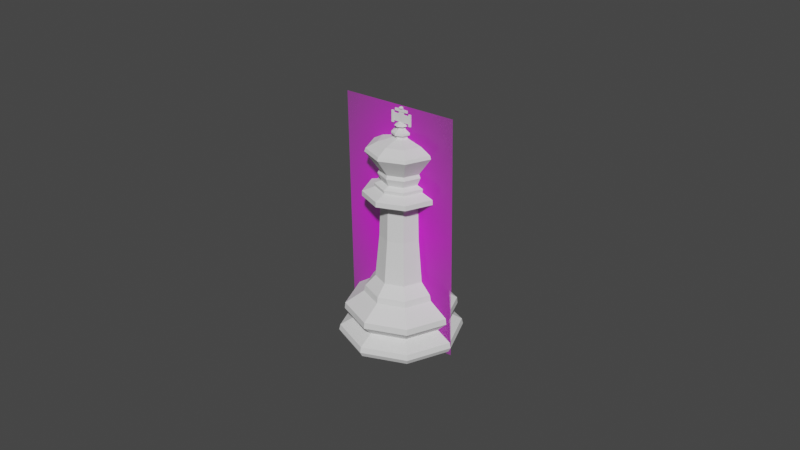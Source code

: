 # Source: king.blend  (saved by Blender 2.91.10; exported with 4.5.12 LTS)
import bpy
from mathutils import Matrix  # noqa: F401  (used for matrix-valued properties, if any)

bpy.ops.wm.read_factory_settings(use_empty=True)
scene = bpy.context.scene
scene.name = 'Scene'

# ---- collections
col_collection = bpy.data.collections.new('Collection'); scene.collection.children.link(col_collection)

# ---- images (referenced by path relative to the original .blend; pixels are not part of the script)
import os
ASSET_DIR = os.environ.get("B2B_ASSET_DIR", "")  # directory of the original .blend (textures are referenced by path, not embedded)
HERE = os.path.dirname(os.path.abspath(__file__))  # packed textures are extracted next to this script under _unpacked/

def load_image(name, relpath, width, height, colorspace="sRGB"):
    """Load a texture the original file referenced (path relative to the .blend, or extracted next to this script)."""
    p = next((c for c in (os.path.join(HERE, relpath), os.path.join(ASSET_DIR, relpath)) if relpath and os.path.exists(c)), "")
    if p:
        img = bpy.data.images.load(p, check_existing=True)
        img.name = name
    else:  # same state as the original file: an image datablock whose file is absent (Cycles renders it pink)
        img = bpy.data.images.new(name, width, height)
        img.source = "FILE"
        img.filepath = "//" + (relpath or name)
    img.colorspace_settings.name = colorspace
    return img
img_kingref_png = load_image('kingRef.png', 'kingRef.png', 1024, 1024, 'sRGB')

# ---- materials (node trees are filled in below, after node groups)
mat_bishopref = bpy.data.materials.new('bishopRef')
mat_bishopref.surface_render_method = 'BLENDED'
mat_bishopref.blend_method = 'BLEND'
mat_bishopref.use_transparent_shadow = False

# ---- material node trees
mat_bishopref.use_nodes = True; mat_bishopref.node_tree.nodes.clear()
_N = mat_bishopref.node_tree.nodes; _L = mat_bishopref.node_tree.links
n0 = _N.new('ShaderNodeBsdfPrincipled'); n0.name = 'Principled BSDF'; n0.location = (-15, 294)
n0.distribution = 'GGX'
n0.subsurface_method = 'BURLEY'
n0.inputs[3].default_value = 1.45
n0.inputs[27].default_value = (0.0, 0.0, 0.0, 1.0)
n0.inputs[28].default_value = 1.0
n1 = _N.new('ShaderNodeOutputMaterial'); n1.name = 'Material Output'; n1.location = (285, 294)
n2 = _N.new('ShaderNodeTexImage'); n2.name = 'Image Texture'; n2.location = (-215, 294)
n2.image = img_kingref_png
n2.extension = 'CLIP'
_L.new(n2.outputs[0], n0.inputs[0])
_L.new(n2.outputs[1], n0.inputs[4])
_L.new(n0.outputs[0], n1.inputs[0])
n1.is_active_output = True

# ---- world
world_world = bpy.data.worlds.new('World'); scene.world = world_world
world_world.use_nodes = True; world_world.node_tree.nodes.clear()
_N = world_world.node_tree.nodes; _L = world_world.node_tree.links
n0 = _N.new('ShaderNodeOutputWorld'); n0.name = 'World Output'; n0.location = (300, 300)
n1 = _N.new('ShaderNodeBackground'); n1.name = 'Background'; n1.location = (10, 300)
n1.inputs[0].default_value = (0.05088, 0.05088, 0.05088, 1.0)
_L.new(n1.outputs[0], n0.inputs[0])
n0.is_active_output = True
world_world.color = (0.05088, 0.05088, 0.05088)
world_world.use_sun_shadow = False
world_world.sun_shadow_jitter_overblur = 0.0

# ---- meshes
me_cylinder = bpy.data.meshes.new('Cylinder')
me_cylinder.from_pydata([(4.304e-10, 0.01068, 0.0167), (0.007553, 0.007553, 0.0167), (0.01068, -7.847e-10, 0.0167), (0.007553, -0.007553, 0.0167), (-5.034e-10, -0.01068, 0.0167), (-0.007553, -0.007553, 0.0167), (-0.01068, -1.904e-10, 0.0167), (-0.007553, 0.007553, 0.0167), (1.134e-10, 0.01667, 0.01092), (1.134e-10, 0.01685, 0.009017), (0.01192, 0.01192, 0.009017), (0.01179, 0.01179, 0.01092), (0.01685, -6.729e-10, 0.009017), (0.01667, -6.573e-10, 0.01092), (0.01192, -0.01192, 0.009017), (0.01179, -0.01179, 0.01092), (-1.361e-09, -0.01685, 0.009017), (-1.33e-09, -0.01667, 0.01092), (-0.01192, -0.01192, 0.009017), (-0.01179, -0.01179, 0.01092), (-0.01685, 2.74e-10, 0.009017), (-0.01667, 2.74e-10, 0.01092), (-0.01192, 0.01192, 0.009017), (-0.01179, 0.01179, 0.01092), (1.189e-10, 0.01384, 0.00593), (0.009783, 0.009783, 0.00593), (0.01384, -7.177e-10, 0.00593), (0.009783, -0.009783, 0.00593), (-7.136e-10, -0.01384, 0.00593), (-0.009783, -0.009783, 0.00593), (-0.01384, -2.607e-10, 0.00593), (-0.009783, 0.009783, 0.00593), (0.01294, 0.01294, 0.003292), (0.01321, 0.01321, 0.001583), (0.01831, -1.139e-09, 0.003292), (0.01868, -1.161e-09, 0.001583), (0.01294, -0.01294, 0.003292), (0.01321, -0.01321, 0.001583), (-1.275e-09, -0.01831, 0.003292), (-1.307e-09, -0.01868, 0.001583), (-0.01294, -0.01294, 0.003292), (-0.01321, -0.01321, 0.001583), (-0.01831, -1.201e-10, 0.003292), (-0.01868, -1.219e-10, 0.001583), (-0.01294, 0.01294, 0.003292), (-0.01321, 0.01321, 0.001583), (3.262e-10, 0.01868, 0.001583), (3.262e-10, 0.01831, 0.003292), (3.87e-10, 0.01783, -5.821e-11), (0.01261, 0.01261, -5.821e-11), (0.01783, -9.911e-10, -5.821e-11), (0.01261, -0.01261, -5.821e-11), (-1.241e-09, -0.01783, -5.821e-11), (-0.01261, -0.01261, -5.821e-11), (-0.01783, 5.613e-11, -5.821e-11), (-0.01261, 0.01261, -5.821e-11), (4.294e-10, 0.01109, 0.01485), (0.007838, 0.007838, 0.01485), (0.01109, -7.956e-10, 0.01485), (0.007838, -0.007838, 0.01485), (-5.398e-10, -0.01109, 0.01485), (-0.007838, -0.007838, 0.01485), (-0.01109, -1.789e-10, 0.01485), (-0.007838, 0.007838, 0.01485), (0.005383, 0.005383, 0.02002), (-2.931e-11, 0.007612, 0.02002), (0.007612, -4.016e-10, 0.02002), (0.005383, -0.005383, 0.02002), (-6.948e-10, -0.007612, 0.02002), (-0.005383, -0.005383, 0.02002), (-0.007612, 2.19e-11, 0.02002), (-0.005383, 0.005383, 0.02002), (0.004282, 0.004273, 0.04427), (8.034e-06, 0.006043, 0.04427), (0.006052, -5.064e-07, 0.04427), (0.004282, -0.004274, 0.04427), (8.034e-06, -0.006044, 0.04427), (-0.004266, -0.004274, 0.04427), (-0.006036, -5.06e-07, 0.04427), (-0.004266, 0.004273, 0.04427), (0.005304, 0.005295, 0.04912), (8.034e-06, 0.007489, 0.04912), (0.007498, -5.064e-07, 0.04912), (0.005304, -0.005296, 0.04912), (8.033e-06, -0.00749, 0.04912), (-0.005288, -0.005296, 0.04912), (-0.007481, -5.06e-07, 0.04912), (-0.005288, 0.005295, 0.04912), (0.007896, 0.007887, 0.04786), (0.007933, 0.007924, 0.04635), (8.034e-06, 0.01121, 0.04635), (8.034e-06, 0.01115, 0.04786), (0.01116, -5.067e-07, 0.04786), (0.01122, -5.067e-07, 0.04635), (0.007896, -0.007888, 0.04786), (0.007933, -0.007925, 0.04635), (8.033e-06, -0.01116, 0.04786), (8.033e-06, -0.01121, 0.04635), (-0.00788, -0.007888, 0.04786), (-0.007917, -0.007925, 0.04635), (-0.01115, -5.061e-07, 0.04786), (-0.0112, -5.061e-07, 0.04635), (-0.00788, 0.007887, 0.04786), (-0.007917, 0.007924, 0.04635), (0.004498, 0.004452, 0.05439), (0.004829, 0.004783, 0.05331), (0.006343, -2.704e-06, 0.05439), (0.006812, -2.727e-06, 0.05331), (0.004498, -0.004457, 0.05439), (0.004829, -0.004789, 0.05331), (4.29e-05, -0.006303, 0.05439), (4.327e-05, -0.006771, 0.05331), (-0.004412, -0.004457, 0.05439), (-0.004743, -0.004789, 0.05331), (-0.006257, -2.704e-06, 0.05439), (-0.006725, -2.728e-06, 0.05331), (-0.004412, 0.004452, 0.05439), (-0.004743, 0.004783, 0.05331), (4.29e-05, 0.006297, 0.05439), (4.327e-05, 0.006766, 0.05331), (0.00635, -8.009e-11, 0.0335), (0.00449, -0.00449, 0.0335), (1.495e-09, 0.00635, 0.0335), (0.00449, 0.00449, 0.0335), (-0.00449, 0.00449, 0.0335), (-0.00449, -0.00449, 0.0335), (-0.00635, 2.732e-10, 0.0335), (9.401e-10, -0.00635, 0.0335), (0.005484, 0.005457, 0.05018), (0.007745, -1.617e-06, 0.05018), (0.005484, -0.00546, 0.05018), (2.565e-05, -0.007721, 0.05018), (-0.005433, -0.00546, 0.05018), (-0.007693, -1.617e-06, 0.05018), (-0.005433, 0.005457, 0.05018), (2.565e-05, 0.007717, 0.05018), (0.00407, 0.004033, 0.05088), (0.005741, -2.154e-06, 0.05088), (0.00407, -0.004038, 0.05088), (3.418e-05, -0.005709, 0.05088), (-0.004001, -0.004038, 0.05088), (-0.005673, -2.154e-06, 0.05088), (-0.004001, 0.004033, 0.05088), (3.418e-05, 0.005705, 0.05088), (0.001538, 0.001475, 0.06422), (0.00215, -3.741e-06, 0.06422), (0.001538, -0.001482, 0.06422), (5.933e-05, -0.002095, 0.06422), (-0.001419, -0.001482, 0.06422), (-0.002032, -3.741e-06, 0.06422), (-0.001419, 0.001475, 0.06422), (5.933e-05, 0.002087, 0.06422), (-0.004796, 0.00485, 0.06291), (-0.006807, -3.667e-06, 0.06291), (5.817e-05, -0.006868, 0.06291), (0.004912, -0.004858, 0.06291), (-0.004796, -0.004858, 0.06291), (0.004912, 0.00485, 0.06291), (5.817e-05, 0.006861, 0.06291), (0.006923, -3.667e-06, 0.06291), (0.001539, 0.001475, 0.06487), (0.002151, -3.778e-06, 0.06487), (0.001539, -0.001482, 0.06487), (5.991e-05, -0.002095, 0.06487), (-0.001419, -0.001482, 0.06487), (-0.002031, -3.778e-06, 0.06487), (-0.001419, 0.001475, 0.06487), (5.991e-05, 0.002087, 0.06487), (0.002105, 0.00204, 0.06531), (0.002951, -3.82e-06, 0.06531), (0.002105, -0.002048, 0.06531), (6.059e-05, -0.002894, 0.06531), (-0.001983, -0.002048, 0.06531), (-0.00283, -3.82e-06, 0.06531), (-0.001983, 0.00204, 0.06531), (6.059e-05, 0.002887, 0.06531), (0.002105, 0.00204, 0.06592), (0.002952, -3.853e-06, 0.06592), (0.002105, -0.002048, 0.06592), (6.111e-05, -0.002894, 0.06592), (-0.001983, -0.002048, 0.06592), (-0.00283, -3.854e-06, 0.06592), (-0.001983, 0.00204, 0.06592), (6.111e-05, 0.002887, 0.06592), (0.001154, 0.001088, 0.06664), (0.001606, -3.898e-06, 0.06664), (0.001154, -0.001096, 0.06664), (6.183e-05, -0.001548, 0.06664), (-0.00103, -0.001096, 0.06664), (-0.001482, -3.899e-06, 0.06664), (-0.00103, 0.001088, 0.06664), (6.183e-05, 0.00154, 0.06664), (0.000838, 0.0007717, 0.06729), (0.001159, -3.936e-06, 0.06729), (0.000838, -0.0007795, 0.06729), (6.242e-05, -0.001101, 0.06729), (-0.0007132, -0.0007795, 0.06729), (-0.001034, -3.936e-06, 0.06729), (-0.0007132, 0.0007717, 0.06729), (6.242e-05, 0.001093, 0.06729), (0.001504, 0.001437, 0.0677), (0.002101, -3.959e-06, 0.0677), (0.001504, -0.001445, 0.0677), (6.278e-05, -0.002042, 0.0677), (-0.001378, -0.001445, 0.0677), (-0.001975, -3.959e-06, 0.0677), (-0.001378, 0.001437, 0.0677), (6.278e-05, 0.002034, 0.0677), (0.0009227, 0.0008555, 0.06823), (0.0009284, 0.0002104, 0.06848), (0.0009284, -0.0002199, 0.06848), (6.326e-05, -0.001219, 0.06823), (-0.0007962, -0.0008634, 0.06823), (-0.000801, -0.0002199, 0.06848), (-0.000801, 0.0002104, 0.06848), (6.326e-05, 0.001211, 0.06823), (0.001279, -3.989e-06, 0.06823), (0.0009227, -0.0008634, 0.06823), (0.0009299, -0.0002192, 0.07084), (0.0009299, 0.0002111, 0.07084), (0.002668, 0.0002111, 0.07084), (0.002668, -0.0002192, 0.07084), (0.002666, 0.0002104, 0.06848), (0.002666, -0.0002199, 0.06848), (-0.0007962, 0.0008555, 0.06823), (-0.001152, -3.989e-06, 0.06823), (-0.0007994, 0.0002111, 0.07084), (-0.002536, 0.0002111, 0.07084), (-0.0007994, -0.0002192, 0.07084), (-0.002536, -0.0002192, 0.07084), (-0.002538, 0.0002104, 0.06848), (-0.002538, -0.0002199, 0.06848), (0.002669, 0.0003188, 0.07143), (0.002669, -0.0003266, 0.07143), (0.002666, 0.0003178, 0.06789), (0.002666, -0.0003276, 0.06789), (0.003458, 0.0003188, 0.07143), (0.003458, -0.0003266, 0.07143), (0.003455, 0.0003178, 0.06788), (0.003455, -0.0003276, 0.06788), (-0.002536, 0.0003188, 0.07144), (-0.002536, -0.0003266, 0.07144), (-0.002539, 0.0003178, 0.06789), (-0.002539, -0.0003276, 0.06789), (-0.003321, 0.0003188, 0.07144), (-0.003321, -0.0003266, 0.07144), (-0.003324, 0.0003178, 0.06789), (-0.003324, -0.0003276, 0.06789), (0.0009284, 0.0002104, 0.06823), (0.0009284, -0.0002199, 0.06823), (-0.000801, -0.0002199, 0.06823), (-0.000801, 0.0002104, 0.06823), (0.0009299, 0.0002111, 0.07159), (0.0009299, -0.0002192, 0.07159), (-0.0007994, 0.0002111, 0.07159), (-0.0007994, -0.0002192, 0.07159), (0.002227, 0.0003186, 0.07159), (0.002227, -0.0003268, 0.07159), (-0.002096, 0.0003186, 0.07159), (-0.002096, -0.0003268, 0.07159), (0.0004372, 0.0002319, 0.07234), (0.0004372, -0.0002401, 0.07234), (-0.0003067, 0.0002319, 0.07234), (0.002227, 0.0003186, 0.07234), (0.002227, -0.0003268, 0.07234), (-0.002096, 0.0003186, 0.07234), (-0.002096, -0.0003268, 0.07234), (-0.0003067, -0.0002401, 0.07234), (0.0006232, 0.000586, 0.07254), (0.0006232, -0.0005941, 0.07254), (-0.0004927, 0.000586, 0.07254), (-0.0004927, -0.0005941, 0.07254), (0.0006232, 0.000586, 0.07294), (0.0006232, -0.0005941, 0.07294), (-0.0004927, 0.000586, 0.07294), (-0.0004927, -0.0005941, 0.07294), (0.0002884, 0.0002319, 0.07314), (0.0002884, -0.0002401, 0.07314), (-0.0001579, 0.0002319, 0.07314), (-0.0001579, -0.0002401, 0.07314), (0.007394, 0.007335, 0.06012), (0.007161, 0.0071, 0.06112), (0.0101, -3.595e-06, 0.06112), (0.01043, -3.492e-06, 0.06012), (0.007161, -0.007108, 0.06112), (0.007394, -0.007342, 0.06012), (5.703e-05, -0.01005, 0.06112), (5.54e-05, -0.01038, 0.06012), (-0.007047, -0.007108, 0.06112), (-0.007283, -0.007342, 0.06012), (-0.00999, -3.595e-06, 0.06112), (-0.01032, -3.493e-06, 0.06012), (-0.007047, 0.0071, 0.06112), (-0.007283, 0.007335, 0.06012), (5.703e-05, 0.01004, 0.06112), (5.54e-05, 0.01038, 0.06012)], [], [(57, 1, 2, 58), (2, 1, 64, 66), (56, 0, 1, 57), (62, 6, 7, 63), (61, 5, 6, 62), (60, 4, 5, 61), (59, 3, 4, 60), (12, 26, 25, 10), (14, 27, 26, 12), (16, 28, 27, 14), (18, 29, 28, 16), (20, 30, 29, 18), (22, 31, 30, 20), (9, 24, 31, 22), (58, 2, 3, 59), (10, 25, 24, 9), (63, 23, 21, 62), (23, 8, 9, 22), (62, 21, 19, 61), (21, 23, 22, 20), (61, 19, 17, 60), (19, 21, 20, 18), (60, 17, 15, 59), (17, 19, 18, 16), (59, 15, 13, 58), (15, 17, 16, 14), (58, 13, 11, 57), (13, 15, 14, 12), (57, 11, 8, 56), (11, 13, 12, 10), (8, 11, 10, 9), (25, 32, 47, 24), (47, 32, 33, 46), (26, 34, 32, 25), (32, 34, 35, 33), (27, 36, 34, 26), (34, 36, 37, 35), (28, 38, 36, 27), (36, 38, 39, 37), (29, 40, 38, 28), (38, 40, 41, 39), (30, 42, 40, 29), (40, 42, 43, 41), (31, 44, 42, 30), (42, 44, 45, 43), (24, 47, 44, 31), (44, 47, 46, 45), (48, 46, 33, 49), (33, 35, 50, 49), (50, 35, 37, 51), (37, 39, 52, 51), (39, 41, 53, 52), (41, 43, 54, 53), (43, 45, 55, 54), (45, 46, 48, 55), (48, 49, 50, 51, 52, 53, 54, 55), (63, 7, 0, 56), (56, 8, 23, 63), (121, 120, 74, 75), (7, 6, 70, 71), (5, 4, 68, 69), (3, 2, 66, 67), (1, 0, 65, 64), (0, 7, 71, 65), (6, 5, 69, 70), (4, 3, 67, 68), (94, 92, 82, 83), (123, 122, 73, 72), (122, 124, 79, 73), (126, 125, 77, 78), (127, 121, 75, 76), (120, 123, 72, 74), (124, 126, 78, 79), (125, 127, 76, 77), (100, 98, 85, 86), (102, 100, 86, 87), (98, 96, 84, 85), (91, 102, 87, 81), (96, 94, 83, 84), (79, 103, 90, 73), (128, 129, 82, 80), (77, 99, 101, 78), (76, 75, 95, 97), (88, 91, 81, 80), (78, 101, 103, 79), (76, 97, 99, 77), (74, 93, 95, 75), (72, 89, 93, 74), (92, 88, 80, 82), (89, 90, 91, 88), (93, 89, 88, 92), (95, 93, 92, 94), (97, 95, 94, 96), (99, 97, 96, 98), (101, 99, 98, 100), (103, 101, 100, 102), (90, 103, 102, 91), (73, 90, 89, 72), (286, 284, 155, 154), (281, 294, 158, 157), (119, 118, 104, 105), (105, 104, 106, 107), (107, 106, 108, 109), (288, 286, 154, 156), (109, 108, 110, 111), (290, 288, 156, 153), (111, 110, 112, 113), (292, 290, 153, 152), (113, 112, 114, 115), (294, 292, 152, 158), (115, 114, 116, 117), (117, 116, 118, 119), (284, 282, 159, 155), (129, 130, 83, 82), (130, 131, 84, 83), (131, 132, 85, 84), (132, 133, 86, 85), (133, 134, 87, 86), (134, 135, 81, 87), (135, 128, 80, 81), (69, 68, 127, 125), (71, 70, 126, 124), (66, 64, 123, 120), (68, 67, 121, 127), (70, 69, 125, 126), (65, 71, 124, 122), (64, 65, 122, 123), (67, 66, 120, 121), (143, 136, 128, 135), (142, 143, 135, 134), (141, 142, 134, 133), (140, 141, 133, 132), (139, 140, 132, 131), (138, 139, 131, 130), (137, 138, 130, 129), (136, 137, 129, 128), (105, 107, 137, 136), (107, 109, 138, 137), (109, 111, 139, 138), (111, 113, 140, 139), (113, 115, 141, 140), (115, 117, 142, 141), (117, 119, 143, 142), (119, 105, 136, 143), (152, 153, 149, 150), (154, 155, 146, 147), (153, 156, 148, 149), (157, 158, 151, 144), (156, 154, 147, 148), (155, 159, 145, 146), (158, 152, 150, 151), (159, 157, 144, 145), (104, 280, 283, 106), (116, 293, 295, 118), (106, 283, 285, 108), (110, 287, 289, 112), (118, 295, 280, 104), (112, 289, 291, 114), (108, 285, 287, 110), (114, 291, 293, 116), (150, 149, 165, 166), (148, 147, 163, 164), (146, 145, 161, 162), (151, 150, 166, 167), (149, 148, 164, 165), (147, 146, 162, 163), (145, 144, 160, 161), (144, 151, 167, 160), (167, 166, 174, 175), (165, 164, 172, 173), (163, 162, 170, 171), (161, 160, 168, 169), (160, 167, 175, 168), (166, 165, 173, 174), (164, 163, 171, 172), (162, 161, 169, 170), (170, 169, 177, 178), (175, 174, 182, 183), (173, 172, 180, 181), (171, 170, 178, 179), (169, 168, 176, 177), (168, 175, 183, 176), (174, 173, 181, 182), (172, 171, 179, 180), (176, 183, 191, 184), (182, 181, 189, 190), (180, 179, 187, 188), (178, 177, 185, 186), (183, 182, 190, 191), (181, 180, 188, 189), (179, 178, 186, 187), (177, 176, 184, 185), (187, 186, 194, 195), (185, 184, 192, 193), (184, 191, 199, 192), (190, 189, 197, 198), (188, 187, 195, 196), (186, 185, 193, 194), (191, 190, 198, 199), (189, 188, 196, 197), (199, 198, 206, 207), (197, 196, 204, 205), (195, 194, 202, 203), (193, 192, 200, 201), (192, 199, 207, 200), (198, 197, 205, 206), (196, 195, 203, 204), (194, 193, 201, 202), (204, 203, 211, 212), (202, 201, 216, 217), (207, 206, 224, 215), (205, 204, 212, 225), (203, 202, 217, 211), (201, 200, 208, 216), (200, 207, 215, 208), (206, 205, 225, 224), (226, 214, 230, 227), (218, 210, 223, 221), (221, 223, 235, 233), (210, 209, 222, 223), (219, 218, 221, 220), (209, 219, 220, 222), (231, 229, 241, 243), (228, 226, 227, 229), (213, 228, 229, 231), (214, 213, 231, 230), (232, 233, 237, 236), (220, 221, 233, 232), (222, 220, 232, 234), (223, 222, 234, 235), (238, 236, 237, 239), (234, 232, 236, 238), (235, 234, 238, 239), (233, 235, 239, 237), (243, 241, 245, 247), (229, 227, 240, 241), (227, 230, 242, 240), (230, 231, 243, 242), (247, 245, 244, 246), (241, 240, 244, 245), (240, 242, 246, 244), (242, 243, 247, 246), (213, 214, 251, 250), (209, 210, 249, 248), (251, 214, 209, 248), (214, 226, 219, 209), (219, 226, 254, 252), (228, 213, 210, 218), (213, 250, 249, 210), (255, 253, 257, 259), (218, 219, 252, 253), (228, 218, 253, 255), (226, 228, 255, 254), (258, 259, 266, 265), (254, 255, 259, 258), (252, 254, 258, 256), (253, 252, 256, 257), (256, 258, 265, 263), (257, 256, 263, 264), (259, 257, 264, 266), (260, 261, 264, 263), (267, 262, 265, 266), (262, 260, 263, 265), (261, 267, 266, 264), (260, 262, 270, 268), (268, 270, 274, 272), (261, 260, 268, 269), (267, 261, 269, 271), (262, 267, 271, 270), (275, 273, 277, 279), (269, 268, 272, 273), (271, 269, 273, 275), (270, 271, 275, 274), (274, 275, 279, 278), (272, 274, 278, 276), (273, 272, 276, 277), (277, 276, 278, 279), (212, 250, 251, 224, 225), (216, 208, 248, 249, 217), (217, 249, 250, 212, 211), (224, 251, 248, 208, 215), (281, 282, 283, 280), (282, 284, 285, 283), (284, 286, 287, 285), (286, 288, 289, 287), (291, 289, 288, 290), (293, 291, 290, 292), (295, 293, 292, 294), (280, 295, 294, 281), (282, 281, 157, 159)])
_uv = me_cylinder.uv_layers.new(name='UVMap')
_uv.uv.foreach_set('vector', [0.875, 0.9456, 0.875, 1.0, 0.75, 1.0, 0.75, 0.9456, 0.75, 1.0, 0.875, 1.0, 0.875, 1.0, 0.75, 1.0, 1.0, 0.9456, 1.0, 1.0, 0.875, 1.0, 0.875, 0.9456, 0.25, 0.9456, 0.25, 1.0, 0.125, 1.0, 0.125, 0.9456, 0.375, 0.9456, 0.375, 1.0, 0.25, 1.0, 0.25, 0.9456, 0.5, 0.9456, 0.5, 1.0, 0.375, 1.0, 0.375, 0.9456, 0.625, 0.9456, 0.625, 1.0, 0.5, 1.0, 0.5, 0.9456, 0.75, 0.7671, 0.75, 0.7073, 0.875, 0.7073, 0.875, 0.7671, 0.625, 0.7671, 0.625, 0.7073, 0.75, 0.7073, 0.75, 0.7671, 0.5, 0.7671, 0.5, 0.7073, 0.625, 0.7073, 0.625, 0.7671, 0.375, 0.7671, 0.375, 0.7073, 0.5, 0.7073, 0.5, 0.7671, 0.25, 0.7671, 0.25, 0.7073, 0.375, 0.7073, 0.375, 0.7671, 0.125, 0.7671, 0.125, 0.7073, 0.25, 0.7073, 0.25, 0.7671, 0.002605, 0.7671, -0.0005224, 0.7073, 0.125, 0.7073, 0.125, 0.7671, 0.75, 0.9456, 0.75, 1.0, 0.625, 1.0, 0.625, 0.9456, 0.875, 0.7671, 0.875, 0.7073, 1.001, 0.7073, 0.9974, 0.7671, 0.125, 0.9456, 0.125, 0.8316, 0.25, 0.8316, 0.25, 0.9456, 0.125, 0.8316, 0.001901, 0.8316, 0.002605, 0.7671, 0.125, 0.7671, 0.25, 0.9456, 0.25, 0.8316, 0.375, 0.8316, 0.375, 0.9456, 0.25, 0.8316, 0.125, 0.8316, 0.125, 0.7671, 0.25, 0.7671, 0.375, 0.9456, 0.375, 0.8316, 0.5, 0.8316, 0.5, 0.9456, 0.375, 0.8316, 0.25, 0.8316, 0.25, 0.7671, 0.375, 0.7671, 0.5, 0.9456, 0.5, 0.8316, 0.625, 0.8316, 0.625, 0.9456, 0.5, 0.8316, 0.375, 0.8316, 0.375, 0.7671, 0.5, 0.7671, 0.625, 0.9456, 0.625, 0.8316, 0.75, 0.8316, 0.75, 0.9456, 0.625, 0.8316, 0.5, 0.8316, 0.5, 0.7671, 0.625, 0.7671, 0.75, 0.9456, 0.75, 0.8316, 0.875, 0.8316, 0.875, 0.9456, 0.75, 0.8316, 0.625, 0.8316, 0.625, 0.7671, 0.75, 0.7671, 0.875, 0.9456, 0.875, 0.8316, 0.9981, 0.8316, 1.0, 0.9456, 0.875, 0.8316, 0.75, 0.8316, 0.75, 0.7671, 0.875, 0.7671, 0.9981, 0.8316, 0.875, 0.8316, 0.875, 0.7671, 0.9974, 0.7671, 0.875, 0.7073, 0.875, 0.5905, 0.9985, 0.5905, 1.001, 0.7073, 0.9985, 0.5905, 0.875, 0.5905, 0.875, 0.5586, 0.9995, 0.5586, 0.75, 0.7073, 0.75, 0.5905, 0.875, 0.5905, 0.875, 0.7073, 0.875, 0.5905, 0.75, 0.5905, 0.75, 0.5586, 0.875, 0.5586, 0.625, 0.7073, 0.625, 0.5905, 0.75, 0.5905, 0.75, 0.7073, 0.75, 0.5905, 0.625, 0.5905, 0.625, 0.5586, 0.75, 0.5586, 0.5, 0.7073, 0.5, 0.5905, 0.625, 0.5905, 0.625, 0.7073, 0.625, 0.5905, 0.5, 0.5905, 0.5, 0.5586, 0.625, 0.5586, 0.375, 0.7073, 0.375, 0.5905, 0.5, 0.5905, 0.5, 0.7073, 0.5, 0.5905, 0.375, 0.5905, 0.375, 0.5586, 0.5, 0.5586, 0.25, 0.7073, 0.25, 0.5905, 0.375, 0.5905, 0.375, 0.7073, 0.375, 0.5905, 0.25, 0.5905, 0.25, 0.5586, 0.375, 0.5586, 0.125, 0.7073, 0.125, 0.5905, 0.25, 0.5905, 0.25, 0.7073, 0.25, 0.5905, 0.125, 0.5905, 0.125, 0.5586, 0.25, 0.5586, -0.0005224, 0.7073, 0.001484, 0.5905, 0.125, 0.5905, 0.125, 0.7073, 0.125, 0.5905, 0.001484, 0.5905, 0.0005248, 0.5586, 0.125, 0.5586, 0.9983, 0.5, 0.9995, 0.5586, 0.875, 0.5586, 0.8767, 0.5, 0.875, 0.5586, 0.75, 0.5586, 0.7517, 0.5, 0.8733, 0.5, 0.7483, 0.5, 0.75, 0.5586, 0.625, 0.5586, 0.6267, 0.5, 0.625, 0.5586, 0.5, 0.5586, 0.5017, 0.5, 0.6233, 0.5, 0.5, 0.5586, 0.375, 0.5586, 0.3767, 0.5, 0.4983, 0.5, 0.375, 0.5586, 0.25, 0.5586, 0.2517, 0.5, 0.3733, 0.5, 0.25, 0.5586, 0.125, 0.5586, 0.1267, 0.5, 0.2483, 0.5, 0.125, 0.5586, 0.0005248, 0.5586, 0.001691, 0.5, 0.1233, 0.5, 0.75, 0.4835, 0.9151, 0.4151, 0.9835, 0.25, 0.9151, 0.08488, 0.75, 0.01649, 0.5849, 0.08488, 0.5165, 0.25, 0.5849, 0.4151, 0.125, 0.9456, 0.125, 1.0, 0.0, 1.0, 0.0, 0.9456, 0.0, 0.9456, 0.001901, 0.8316, 0.125, 0.8316, 0.125, 0.9456, 0.625, 1.0, 0.75, 1.0, 0.75, 1.0, 0.625, 1.0, 0.125, 1.0, 0.25, 1.0, 0.25, 1.0, 0.125, 1.0, 0.375, 1.0, 0.5, 1.0, 0.5, 1.0, 0.375, 1.0, 0.625, 1.0, 0.75, 1.0, 0.75, 1.0, 0.625, 1.0, 0.875, 1.0, 1.0, 1.0, 1.0, 1.0, 0.875, 1.0, 0.0, 1.0, 0.125, 1.0, 0.125, 1.0, 0.0, 1.0, 0.25, 1.0, 0.375, 1.0, 0.375, 1.0, 0.25, 1.0, 0.5, 1.0, 0.625, 1.0, 0.625, 1.0, 0.5, 1.0, 0.625, 1.0, 0.75, 1.0, 0.75, 1.0, 0.625, 1.0, 0.875, 1.0, 1.0, 1.0, 1.0, 1.0, 0.875, 1.0, 0.0, 1.0, 0.125, 1.0, 0.125, 1.0, 0.0, 1.0, 0.25, 1.0, 0.375, 1.0, 0.375, 1.0, 0.25, 1.0, 0.5, 1.0, 0.625, 1.0, 0.625, 1.0, 0.5, 1.0, 0.75, 1.0, 0.875, 1.0, 0.875, 1.0, 0.75, 1.0, 0.125, 1.0, 0.25, 1.0, 0.25, 1.0, 0.125, 1.0, 0.375, 1.0, 0.5, 1.0, 0.5, 1.0, 0.375, 1.0, 0.25, 1.0, 0.375, 1.0, 0.375, 1.0, 0.25, 1.0, 0.125, 1.0, 0.25, 1.0, 0.25, 1.0, 0.125, 1.0, 0.375, 1.0, 0.5, 1.0, 0.5, 1.0, 0.375, 1.0, 0.0, 1.0, 0.125, 1.0, 0.125, 1.0, 0.0, 1.0, 0.5, 1.0, 0.625, 1.0, 0.625, 1.0, 0.5, 1.0, 0.125, 1.0, 0.125, 1.0, 0.0, 1.0, 0.0, 1.0, 0.75, 0.5833, 0.625, 0.5833, 0.75, 1.0, 0.875, 1.0, 0.375, 1.0, 0.375, 1.0, 0.25, 1.0, 0.25, 1.0, 0.5, 1.0, 0.625, 1.0, 0.625, 1.0, 0.5, 1.0, 0.875, 1.0, 1.0, 1.0, 1.0, 1.0, 0.875, 1.0, 0.25, 1.0, 0.25, 1.0, 0.125, 1.0, 0.125, 1.0, 0.5, 1.0, 0.5, 1.0, 0.375, 1.0, 0.375, 1.0, 0.75, 1.0, 0.75, 1.0, 0.625, 1.0, 0.625, 1.0, 0.875, 1.0, 0.875, 1.0, 0.75, 1.0, 0.75, 1.0, 0.75, 1.0, 0.875, 1.0, 0.875, 1.0, 0.75, 1.0, 0.875, 1.0, 1.0, 1.0, 1.0, 1.0, 0.875, 1.0, 0.75, 1.0, 0.875, 1.0, 0.875, 1.0, 0.75, 1.0, 0.625, 1.0, 0.75, 1.0, 0.75, 1.0, 0.625, 1.0, 0.5, 1.0, 0.625, 1.0, 0.625, 1.0, 0.5, 1.0, 0.375, 1.0, 0.5, 1.0, 0.5, 1.0, 0.375, 1.0, 0.25, 1.0, 0.375, 1.0, 0.375, 1.0, 0.25, 1.0, 0.125, 1.0, 0.25, 1.0, 0.25, 1.0, 0.125, 1.0, 0.0, 1.0, 0.125, 1.0, 0.125, 1.0, 0.0, 1.0, 1.0, 1.0, 1.0, 1.0, 0.875, 1.0, 0.875, 1.0, 0.25, 0.8333, 0.375, 0.8333, 0.375, 0.8333, 0.25, 0.8333, 0.625, 0.8333, 0.75, 0.8333, 0.75, 0.8333, 0.625, 0.8333, 0.75, 0.1667, 0.75, 0.3333, 0.625, 0.3333, 0.625, 0.1667, 0.625, 0.1667, 0.625, 0.3333, 0.5, 0.3333, 0.5, 0.1667, 0.5, 0.1667, 0.5, 0.3333, 0.375, 0.3333, 0.375, 0.1667, 0.125, 0.8333, 0.25, 0.8333, 0.25, 0.8333, 0.125, 0.8333, 0.375, 0.1667, 0.375, 0.3333, 0.25, 0.3333, 0.25, 0.1667, 0.0, 0.8333, 0.125, 0.8333, 0.125, 0.8333, 0.0, 0.8333, 0.25, 0.1667, 0.25, 0.3333, 0.125, 0.3333, 0.125, 0.1667, 0.875, 0.8333, 1.0, 0.8333, 1.0, 0.8333, 0.875, 0.8333, 0.125, 0.1667, 0.125, 0.3333, 0.0, 0.3333, 0.0, 0.1667, 0.75, 0.8333, 0.875, 0.8333, 0.875, 0.8333, 0.75, 0.8333, 1.0, 0.1667, 1.0, 0.3333, 0.875, 0.3333, 0.875, 0.1667, 0.875, 0.1667, 0.875, 0.3333, 0.75, 0.3333, 0.75, 0.1667, 0.375, 0.8333, 0.5, 0.8333, 0.5, 0.8333, 0.375, 0.8333, 0.625, 0.5833, 0.5, 0.5833, 0.625, 1.0, 0.75, 1.0, 0.5, 0.5833, 0.375, 0.5833, 0.5, 1.0, 0.625, 1.0, 0.375, 0.5833, 0.25, 0.5833, 0.375, 1.0, 0.5, 1.0, 0.25, 0.5833, 0.125, 0.5833, 0.25, 1.0, 0.375, 1.0, 0.625, 0.5833, 0.5, 0.5833, 0.125, 1.0, 0.25, 1.0, 0.5, 0.5833, 0.375, 0.5833, 0.0, 1.0, 0.125, 1.0, 0.875, 0.5833, 0.75, 0.5833, 0.875, 1.0, 1.0, 1.0, 0.375, 1.0, 0.5, 1.0, 0.5, 1.0, 0.375, 1.0, 0.125, 1.0, 0.25, 1.0, 0.25, 1.0, 0.125, 1.0, 0.75, 1.0, 0.875, 1.0, 0.875, 1.0, 0.75, 1.0, 0.5, 1.0, 0.625, 1.0, 0.625, 1.0, 0.5, 1.0, 0.25, 1.0, 0.375, 1.0, 0.375, 1.0, 0.25, 1.0, 0.0, 1.0, 0.125, 1.0, 0.125, 1.0, 0.0, 1.0, 0.875, 1.0, 1.0, 1.0, 1.0, 1.0, 0.875, 1.0, 0.625, 1.0, 0.75, 1.0, 0.75, 1.0, 0.625, 1.0, 0.8125, 0.375, 0.6875, 0.375, 0.75, 0.5833, 0.875, 0.5833, 0.6875, 0.375, 0.5625, 0.375, 0.375, 0.5833, 0.5, 0.5833, 0.8125, 0.375, 0.6875, 0.375, 0.5, 0.5833, 0.625, 0.5833, 0.1875, 0.375, 0.0625, 0.375, 0.125, 0.5833, 0.25, 0.5833, 0.3125, 0.375, 0.1875, 0.375, 0.25, 0.5833, 0.375, 0.5833, 0.4375, 0.375, 0.3125, 0.375, 0.375, 0.5833, 0.5, 0.5833, 0.5625, 0.375, 0.4375, 0.375, 0.5, 0.5833, 0.625, 0.5833, 0.6875, 0.375, 0.5625, 0.375, 0.625, 0.5833, 0.75, 0.5833, 0.625, 0.1667, 0.5, 0.1667, 0.5625, 0.375, 0.6875, 0.375, 0.5, 0.1667, 0.375, 0.1667, 0.4375, 0.375, 0.5625, 0.375, 0.375, 0.1667, 0.25, 0.1667, 0.3125, 0.375, 0.4375, 0.375, 0.25, 0.1667, 0.125, 0.1667, 0.1875, 0.375, 0.3125, 0.375, 0.125, 0.1667, 0.0, 0.1667, 0.0625, 0.375, 0.1875, 0.375, 1.0, 0.1667, 0.875, 0.1667, 0.6875, 0.375, 0.8125, 0.375, 0.875, 0.1667, 0.75, 0.1667, 0.5625, 0.375, 0.6875, 0.375, 0.75, 0.1667, 0.625, 0.1667, 0.6875, 0.375, 0.8125, 0.375, 0.875, 0.8333, 1.0, 0.8333, 1.0, 0.8333, 0.875, 0.8333, 0.25, 0.8333, 0.375, 0.8333, 0.375, 0.8333, 0.25, 0.8333, 0.0, 0.8333, 0.125, 0.8333, 0.125, 0.8333, 0.0, 0.8333, 0.625, 0.8333, 0.75, 0.8333, 0.75, 0.8333, 0.625, 0.8333, 0.125, 0.8333, 0.25, 0.8333, 0.25, 0.8333, 0.125, 0.8333, 0.375, 0.8333, 0.5, 0.8333, 0.5, 0.8333, 0.375, 0.8333, 0.75, 0.8333, 0.875, 0.8333, 0.875, 0.8333, 0.75, 0.8333, 0.5, 0.8333, 0.625, 0.8333, 0.625, 0.8333, 0.5, 0.8333, 0.625, 0.3333, 0.625, 0.7845, 0.5, 0.7845, 0.5, 0.3333, 0.875, 0.3333, 0.875, 0.7845, 0.75, 0.7845, 0.75, 0.3333, 0.5, 0.3333, 0.5, 0.7845, 0.375, 0.7845, 0.375, 0.3333, 0.25, 0.3333, 0.25, 0.7845, 0.125, 0.7845, 0.125, 0.3333, 0.75, 0.3333, 0.75, 0.7845, 0.625, 0.7845, 0.625, 0.3333, 0.125, 0.3333, 0.125, 0.7845, 0.0, 0.7845, 0.0, 0.3333, 0.375, 0.3333, 0.375, 0.7845, 0.25, 0.7845, 0.25, 0.3333, 1.0, 0.3333, 1.0, 0.7845, 0.875, 0.7845, 0.875, 0.3333, 0.875, 0.8333, 1.0, 0.8333, 1.0, 0.8333, 0.875, 0.8333, 0.125, 0.8333, 0.25, 0.8333, 0.25, 0.8333, 0.125, 0.8333, 0.375, 0.8333, 0.5, 0.8333, 0.5, 0.8333, 0.375, 0.8333, 0.75, 0.8333, 0.875, 0.8333, 0.875, 0.8333, 0.75, 0.8333, 0.0, 0.8333, 0.125, 0.8333, 0.125, 0.8333, 0.0, 0.8333, 0.25, 0.8333, 0.375, 0.8333, 0.375, 0.8333, 0.25, 0.8333, 0.5, 0.8333, 0.625, 0.8333, 0.625, 0.8333, 0.5, 0.8333, 0.625, 0.8333, 0.75, 0.8333, 0.75, 0.8333, 0.625, 0.8333, 0.75, 0.8333, 0.875, 0.8333, 0.875, 0.8333, 0.75, 0.8333, 0.0, 0.8333, 0.125, 0.8333, 0.125, 0.8333, 0.0, 0.8333, 0.25, 0.8333, 0.375, 0.8333, 0.375, 0.8333, 0.25, 0.8333, 0.5, 0.8333, 0.625, 0.8333, 0.625, 0.8333, 0.5, 0.8333, 0.625, 0.8333, 0.75, 0.8333, 0.75, 0.8333, 0.625, 0.8333, 0.875, 0.8333, 1.0, 0.8333, 1.0, 0.8333, 0.875, 0.8333, 0.125, 0.8333, 0.25, 0.8333, 0.25, 0.8333, 0.125, 0.8333, 0.375, 0.8333, 0.5, 0.8333, 0.5, 0.8333, 0.375, 0.8333, 0.375, 0.8333, 0.5, 0.8333, 0.5, 0.8333, 0.375, 0.8333, 0.75, 0.8333, 0.875, 0.8333, 0.875, 0.8333, 0.75, 0.8333, 0.0, 0.8333, 0.125, 0.8333, 0.125, 0.8333, 0.0, 0.8333, 0.25, 0.8333, 0.375, 0.8333, 0.375, 0.8333, 0.25, 0.8333, 0.5, 0.8333, 0.625, 0.8333, 0.625, 0.8333, 0.5, 0.8333, 0.625, 0.8333, 0.75, 0.8333, 0.75, 0.8333, 0.625, 0.8333, 0.875, 0.8333, 1.0, 0.8333, 1.0, 0.8333, 0.875, 0.8333, 0.125, 0.8333, 0.25, 0.8333, 0.25, 0.8333, 0.125, 0.8333, 0.625, 0.8333, 0.75, 0.8333, 0.75, 0.8333, 0.625, 0.8333, 0.875, 0.8333, 1.0, 0.8333, 1.0, 0.8333, 0.875, 0.8333, 0.125, 0.8333, 0.25, 0.8333, 0.25, 0.8333, 0.125, 0.8333, 0.375, 0.8333, 0.5, 0.8333, 0.5, 0.8333, 0.375, 0.8333, 0.75, 0.8333, 0.875, 0.8333, 0.875, 0.8333, 0.75, 0.8333, 0.0, 0.8333, 0.125, 0.8333, 0.125, 0.8333, 0.0, 0.8333, 0.25, 0.8333, 0.375, 0.8333, 0.375, 0.8333, 0.25, 0.8333, 0.5, 0.8333, 0.625, 0.8333, 0.625, 0.8333, 0.5, 0.8333, 0.25, 0.8333, 0.375, 0.8333, 0.375, 0.8333, 0.25, 0.8333, 0.5, 0.8333, 0.625, 0.8333, 0.625, 0.8333, 0.5, 0.8333, 0.625, 0.8333, 0.75, 0.8333, 0.75, 0.8333, 0.625, 0.8333, 0.875, 0.8333, 1.0, 0.8333, 1.0, 0.8333, 0.875, 0.8333, 0.125, 0.8333, 0.25, 0.8333, 0.25, 0.8333, 0.125, 0.8333, 0.375, 0.8333, 0.5, 0.8333, 0.5, 0.8333, 0.375, 0.8333, 0.75, 0.8333, 0.875, 0.8333, 0.875, 0.8333, 0.75, 0.8333, 0.0, 0.8333, 0.125, 0.8333, 0.125, 0.8333, 0.0, 0.8333, 0.75, 0.8333, 0.875, 0.8333, 0.875, 0.8333, 0.75, 0.8333, 0.0, 0.8333, 0.125, 0.8333, 0.125, 0.8333, 0.0, 0.8333, 0.25, 0.8333, 0.375, 0.8333, 0.375, 0.8333, 0.25, 0.8333, 0.5, 0.8333, 0.625, 0.8333, 0.625, 0.8333, 0.5, 0.8333, 0.625, 0.8333, 0.75, 0.8333, 0.75, 0.8333, 0.625, 0.8333, 0.875, 0.8333, 1.0, 0.8333, 1.0, 0.8333, 0.875, 0.8333, 0.125, 0.8333, 0.25, 0.8333, 0.25, 0.8333, 0.125, 0.8333, 0.375, 0.8333, 0.5, 0.8333, 0.5, 0.8333, 0.375, 0.8333, 0.125, 0.8333, 0.25, 0.8333, 0.25, 0.8333, 0.125, 0.8333, 0.375, 0.8333, 0.5, 0.8333, 0.5, 0.8333, 0.375, 0.8333, 0.75, 0.8333, 0.875, 0.8333, 0.875, 0.8333, 0.75, 0.8333, 0.0, 0.8333, 0.125, 0.8333, 0.125, 0.8333, 0.0, 0.8333, 0.25, 0.8333, 0.375, 0.8333, 0.375, 0.8333, 0.25, 0.8333, 0.5, 0.8333, 0.625, 0.8333, 0.625, 0.8333, 0.5, 0.8333, 0.625, 0.8333, 0.75, 0.8333, 0.75, 0.8333, 0.625, 0.8333, 0.875, 0.8333, 1.0, 0.8333, 1.0, 0.8333, 0.875, 0.8333, 0.9086, 0.8333, 0.9086, 0.8333, 0.9086, 0.8333, 0.9086, 0.8333, 0.4086, 0.8333, 0.4086, 0.8333, 0.4086, 0.8333, 0.4086, 0.8333, 0.4086, 0.8333, 0.4086, 0.8333, 0.4086, 0.8333, 0.4086, 0.8333, 0.4086, 0.8333, 0.4664, 0.8333, 0.4664, 0.8333, 0.4086, 0.8333, 0.4664, 0.8333, 0.4086, 0.8333, 0.4086, 0.8333, 0.4664, 0.8333, 0.4664, 0.8333, 0.4664, 0.8333, 0.4664, 0.8333, 0.4664, 0.8333, 0.9664, 0.8333, 0.9664, 0.8333, 0.9664, 0.8333, 0.9664, 0.8333, 0.9664, 0.8333, 0.9086, 0.8333, 0.9086, 0.8333, 0.9664, 0.8333, 0.9664, 0.8333, 0.9664, 0.8333, 0.9664, 0.8333, 0.9664, 0.8333, 0.9086, 0.8333, 0.9664, 0.8333, 0.9664, 0.8333, 0.9086, 0.8333, 0.4664, 0.8333, 0.4086, 0.8333, 0.4086, 0.8333, 0.4664, 0.8333, 0.4664, 0.8333, 0.4086, 0.8333, 0.4086, 0.8333, 0.4664, 0.8333, 0.4664, 0.8333, 0.4664, 0.8333, 0.4664, 0.8333, 0.4664, 0.8333, 0.4086, 0.8333, 0.4664, 0.8333, 0.4664, 0.8333, 0.4086, 0.8333, 0.4664, 0.8333, 0.4664, 0.8333, 0.4086, 0.8333, 0.4086, 0.8333, 0.4664, 0.8333, 0.4664, 0.8333, 0.4664, 0.8333, 0.4664, 0.8333, 0.4086, 0.8333, 0.4664, 0.8333, 0.4664, 0.8333, 0.4086, 0.8333, 0.4086, 0.8333, 0.4086, 0.8333, 0.4086, 0.8333, 0.4086, 0.8333, 0.9664, 0.8333, 0.9664, 0.8333, 0.9664, 0.8333, 0.9664, 0.8333, 0.9664, 0.8333, 0.9086, 0.8333, 0.9086, 0.8333, 0.9664, 0.8333, 0.9086, 0.8333, 0.9086, 0.8333, 0.9086, 0.8333, 0.9086, 0.8333, 0.9086, 0.8333, 0.9664, 0.8333, 0.9664, 0.8333, 0.9086, 0.8333, 0.9664, 0.8333, 0.9664, 0.8333, 0.9086, 0.8333, 0.9086, 0.8333, 0.9664, 0.8333, 0.9086, 0.8333, 0.9086, 0.8333, 0.9664, 0.8333, 0.9086, 0.8333, 0.9086, 0.8333, 0.9086, 0.8333, 0.9086, 0.8333, 0.9086, 0.8333, 0.9664, 0.8333, 0.9664, 0.8333, 0.9086, 0.8333, 0.9664, 0.8333, 0.9086, 0.8333, 0.9086, 0.8333, 0.9664, 0.8333, 0.4664, 0.8333, 0.4086, 0.8333, 0.4086, 0.8333, 0.4664, 0.8333, 0.9086, 0.8333, 0.9086, 0.8333, 0.4664, 0.8333, 0.4664, 0.8333, 0.9086, 0.8333, 0.9086, 0.8333, 0.4664, 0.8333, 0.4664, 0.8333, 0.4664, 0.8333, 0.9086, 0.8333, 0.9086, 0.8333, 0.4664, 0.8333, 0.9664, 0.8333, 0.9664, 0.8333, 0.4086, 0.8333, 0.4086, 0.8333, 0.9664, 0.8333, 0.9664, 0.8333, 0.4086, 0.8333, 0.4086, 0.8333, 0.9664, 0.8333, 0.4086, 0.8333, 0.4086, 0.8333, 0.9664, 0.8333, 0.4086, 0.8333, 0.4664, 0.8333, 0.4664, 0.8333, 0.4086, 0.8333, 0.9664, 0.8333, 0.4086, 0.8333, 0.4086, 0.8333, 0.9664, 0.8333, 0.9086, 0.8333, 0.9664, 0.8333, 0.9664, 0.8333, 0.9086, 0.8333, 0.9086, 0.8333, 0.9664, 0.8333, 0.9664, 0.8333, 0.9086, 0.8333, 0.9086, 0.8333, 0.9664, 0.8333, 0.9664, 0.8333, 0.9086, 0.8333, 0.4664, 0.8333, 0.9086, 0.8333, 0.9086, 0.8333, 0.4664, 0.8333, 0.4086, 0.8333, 0.4664, 0.8333, 0.4664, 0.8333, 0.4086, 0.8333, 0.4664, 0.8333, 0.9086, 0.8333, 0.9086, 0.8333, 0.4664, 0.8333, 0.4086, 0.8333, 0.4664, 0.8333, 0.4664, 0.8333, 0.4086, 0.8333, 0.9664, 0.8333, 0.4086, 0.8333, 0.4086, 0.8333, 0.9664, 0.8333, 0.484, 0.8333, 0.4608, 0.8333, 0.4086, 0.8333, 0.4664, 0.8333, 0.9142, 0.8333, 0.891, 0.8333, 0.9086, 0.8333, 0.9664, 0.8333, 0.891, 0.8333, 0.484, 0.8333, 0.4664, 0.8333, 0.9086, 0.8333, 0.4608, 0.8333, 0.9142, 0.8333, 0.9664, 0.8333, 0.4086, 0.8333, 0.484, 0.8333, 0.891, 0.8333, 0.891, 0.8333, 0.484, 0.8333, 0.484, 0.8333, 0.891, 0.8333, 0.891, 0.8333, 0.484, 0.8333, 0.4608, 0.8333, 0.484, 0.8333, 0.484, 0.8333, 0.4608, 0.8333, 0.9142, 0.8333, 0.4608, 0.8333, 0.4608, 0.8333, 0.9142, 0.8333, 0.891, 0.8333, 0.9142, 0.8333, 0.9142, 0.8333, 0.891, 0.8333, 0.9142, 0.8333, 0.4608, 0.8333, 0.4608, 0.8333, 0.9142, 0.8333, 0.4608, 0.8333, 0.484, 0.8333, 0.484, 0.8333, 0.4608, 0.8333, 0.9142, 0.8333, 0.4608, 0.8333, 0.4608, 0.8333, 0.9142, 0.8333, 0.891, 0.8333, 0.9142, 0.8333, 0.9142, 0.8333, 0.891, 0.8333, 0.891, 0.8333, 0.9142, 0.8333, 0.9142, 0.8333, 0.891, 0.8333, 0.484, 0.8333, 0.891, 0.8333, 0.891, 0.8333, 0.484, 0.8333, 0.4608, 0.8333, 0.484, 0.8333, 0.484, 0.8333, 0.4608, 0.8333, 0.4608, 0.8333, 0.484, 0.8333, 0.891, 0.8333, 0.9142, 0.8333, 0.125, 0.8333, 0.9664, 0.8333, 0.9086, 0.8333, 0.875, 0.8333, 1.0, 0.8333, 0.5, 0.8333, 0.625, 0.8333, 0.4664, 0.8333, 0.0, 0.0, 0.375, 0.8333, 0.375, 0.8333, 0.0, 0.0, 0.9664, 0.8333, 0.125, 0.8333, 0.25, 0.8333, 0.875, 0.8333, 0.9086, 0.8333, 0.4664, 0.8333, 0.625, 0.8333, 0.75, 0.8333, 0.625, 0.8333, 0.5, 0.8333, 0.5, 0.7845, 0.625, 0.7845, 0.5, 0.8333, 0.375, 0.8333, 0.375, 0.7845, 0.5, 0.7845, 0.375, 0.8333, 0.25, 0.8333, 0.25, 0.7845, 0.375, 0.7845, 0.25, 0.8333, 0.125, 0.8333, 0.125, 0.7845, 0.25, 0.7845, 0.0, 0.7845, 0.125, 0.7845, 0.125, 0.8333, 0.0, 0.8333, 0.875, 0.7845, 1.0, 0.7845, 1.0, 0.8333, 0.875, 0.8333, 0.75, 0.7845, 0.875, 0.7845, 0.875, 0.8333, 0.75, 0.8333, 0.625, 0.7845, 0.75, 0.7845, 0.75, 0.8333, 0.625, 0.8333, 0.5, 0.8333, 0.625, 0.8333, 0.625, 0.8333, 0.5, 0.8333])
me_cylinder.use_remesh_fix_poles = True
me_cylinder.use_remesh_preserve_attributes = False
me_cylinder.use_mirror_vertex_groups = False
me_cylinder.update()
me_bishopref = bpy.data.meshes.new('bishopRef')
me_bishopref.from_pydata([(-0.2542, -0.5, 0.0), (0.2542, -0.5, 0.0), (-0.2542, 0.5, 0.0), (0.2542, 0.5, 0.0)], [], [(0, 1, 3, 2)])
_uv = me_bishopref.uv_layers.new(name='UVMap')
_uv.uv.foreach_set('vector', [0.0, 0.0, 1.0, 0.0, 1.0, 1.0, 0.0, 1.0])
me_bishopref.materials.append(mat_bishopref)
me_bishopref.use_remesh_fix_poles = True
me_bishopref.use_remesh_preserve_attributes = False
me_bishopref.use_mirror_vertex_groups = False
me_bishopref.update()

# ---- objects
ob_king = bpy.data.objects.new('King', me_cylinder)
ob_kingref = bpy.data.objects.new('kingRef', me_bishopref)

# ---- transforms, parenting, visibility, modifiers, constraints
ob_king.location = (-1.746e-10, 3.492e-10, 0.0)
ob_king.scale = (1.017, 1.017, 1.002)
ob_king.display_type = 'SOLID'
ob_king.lineart.crease_threshold = 0.0
_m = ob_king.modifiers.new('Boolean', 'BOOLEAN')
ob_kingref.location = (-0.0005548, -2.318e-10, 0.03619)
ob_kingref.rotation_euler = (1.571, -0.01652, -2.219e-09)
ob_kingref.scale = (0.07478, 0.07478, 0.07478)
ob_kingref.lineart.crease_threshold = 0.0

# ---- collection membership
col_collection.objects.link(ob_king)
col_collection.objects.link(ob_kingref)

# ---- scene / render settings (as saved in the file)
scene.frame_start = 1; scene.frame_end = 250; scene.frame_set(1)
scene.render.engine = 'BLENDER_EEVEE_NEXT'
scene.cycles.use_denoising = False
scene.cycles.samples = 128
scene.cycles.sampling_pattern = 'TABULATED_SOBOL'
scene.cycles.use_adaptive_sampling = False
scene.cycles.use_light_tree = False
scene.view_settings.view_transform = 'Filmic'
bpy.context.view_layer.update()

# ---- added for rendering (the .blend has no active camera and no usable light): camera, sun
cam_auto = bpy.data.cameras.new('AutoCamera')
cam_auto.lens = 50.0
cam_auto.sensor_width = 36.0
cam_auto.clip_end = 1000.0
ob_auto_camera = bpy.data.objects.new('AutoCamera', cam_auto)
scene.collection.objects.link(ob_auto_camera)
ob_auto_camera.location = (0.18449, -0.222054, 0.184222)
ob_auto_camera.rotation_euler = (1.09748, -7.21219e-08, 0.694738)
scene.camera = ob_auto_camera
light_auto_sun = bpy.data.lights.new('AutoSun', 'SUN')
light_auto_sun.energy = 3.0
light_auto_sun.angle = 0.0523599
ob_auto_sun = bpy.data.objects.new('AutoSun', light_auto_sun)
scene.collection.objects.link(ob_auto_sun)
ob_auto_sun.rotation_euler = (0.872665, 0.174533, 0.523599)
bpy.context.view_layer.update()
